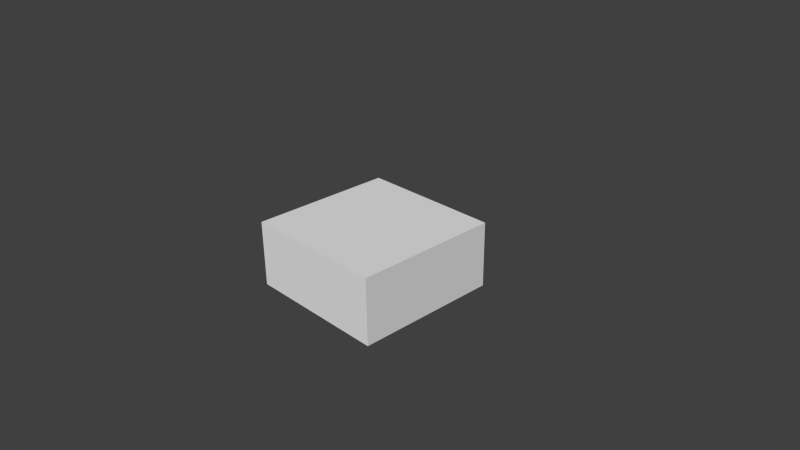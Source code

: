 # Source: record_stack_4_repeatable_.blend  (saved by Blender 2.71.0; exported with 4.5.12 LTS)
import bpy
from mathutils import Matrix  # noqa: F401  (used for matrix-valued properties, if any)

bpy.ops.wm.read_factory_settings(use_empty=True)
scene = bpy.context.scene
scene.name = 'Scene'

# ---- collections
col_collection_1 = bpy.data.collections.new('Collection 1'); scene.collection.children.link(col_collection_1)

# ---- materials (node trees are filled in below, after node groups)
mat_material = bpy.data.materials.new('Material')
mat_material.alpha_threshold = 0.0
mat_material.use_transparent_shadow = False
mat_material.roughness = 0.5
mat_material.line_color = (0.0, 0.0, 0.0, 1.0)

# ---- material node trees

# ---- world
world_world = bpy.data.worlds.new('World'); scene.world = world_world
world_world.color = (0.05088, 0.05088, 0.05088)
world_world.use_sun_shadow = False
world_world.sun_shadow_jitter_overblur = 0.0
world_world.cycles.sampling_method = 'MANUAL'
world_world.cycles.sample_map_resolution = 256

# ---- cameras
cam_camera = bpy.data.cameras.new('Camera')
cam_camera.clip_end = 100.0
cam_camera.lens = 35.0
cam_camera.sensor_width = 32.0
cam_camera.sensor_height = 18.0
cam_camera.ortho_scale = 7.314
cam_camera.dof.focus_distance = 0.0
cam_camera.dof.aperture_fstop = 128.0

# ---- meshes
me_cube = bpy.data.meshes.new('Cube')
me_cube.from_pydata([(1.0, 1.0, -1.0), (1.0, -1.0, -1.0), (-1.0, -1.0, -1.0), (-1.0, 1.0, -1.0), (1.0, 1.0, 1.0), (1.0, -1.0, 1.0), (-1.0, -1.0, 1.0), (-1.0, 1.0, 1.0)], [], [(0, 1, 2, 3), (4, 7, 6, 5), (0, 4, 5, 1), (1, 5, 6, 2), (2, 6, 7, 3), (4, 0, 3, 7)])
_uv = me_cube.uv_layers.new(name='UVMap')
_uv.uv.foreach_set('vector', [0.0, 0.0, 0.0, 0.0, 0.0, 0.0, 0.0, 0.0, 0.9999, 9.936e-05, 0.9999, 0.9999, 0.0001009, 0.9999, 9.966e-05, 0.000101, 0.7183, 0.08969, 0.338, 0.05044, 0.365, 0.9887, 0.7012, 0.9479, 0.674, 0.9319, 0.3097, 0.9515, 0.3391, 0.09101, 0.7181, 0.127, 0.6654, 0.9189, 0.3283, 0.9263, 0.3765, 0.0943, 0.707, 0.1347, 0.3278, 0.06729, 0.6116, 0.1104, 0.5722, 0.9194, 0.2811, 0.9048])
me_cube.materials.append(mat_material)
me_cube.use_remesh_preserve_volume = False
me_cube.use_remesh_preserve_attributes = False
me_cube.use_mirror_vertex_groups = False
me_cube.update()

# ---- objects
ob_cube = bpy.data.objects.new('Cube', me_cube)
ob_camera = bpy.data.objects.new('Camera', cam_camera)

# ---- transforms, parenting, visibility, modifiers, constraints
ob_cube.location = (0.0, 0.0, 0.0)
ob_cube.scale = (1.0, 1.0, 0.4552)
ob_cube.lock_rotations_4d = False
ob_cube.empty_display_type = 'ARROWS'
ob_cube.lineart.crease_threshold = 0.0
ob_camera.location = (7.481, -6.508, 5.344)
ob_camera.rotation_euler = (1.109, 0.01082, 0.8149)
ob_camera.lock_rotations_4d = False
ob_camera.empty_display_type = 'ARROWS'
ob_camera.color = (0.0, 0.0, 0.0, 0.0)
ob_camera.display_type = 'WIRE'
ob_camera.lineart.crease_threshold = 0.0

# ---- collection membership
col_collection_1.objects.link(ob_cube)
col_collection_1.objects.link(ob_camera)

# ---- scene / render settings (as saved in the file)
scene.camera = ob_camera
scene.frame_start = 1; scene.frame_end = 250; scene.frame_set(1)
scene.render.engine = 'BLENDER_EEVEE_NEXT'
scene.render.resolution_percentage = 50
scene.render.dither_intensity = 0.0
scene.cycles.use_denoising = False
scene.cycles.samples = 10
scene.cycles.sampling_pattern = 'TABULATED_SOBOL'
scene.cycles.light_sampling_threshold = 0.0
scene.cycles.use_adaptive_sampling = False
scene.cycles.use_light_tree = False
scene.cycles.blur_glossy = 0.0
scene.cycles.volume_bounces = 1
scene.cycles.pixel_filter_type = 'GAUSSIAN'
scene.cycles.sample_clamp_indirect = 0.0
scene.view_settings.view_transform = 'Standard'
bpy.context.view_layer.update()

# ---- added for rendering (the .blend has no usable light): sun
light_auto_sun = bpy.data.lights.new('AutoSun', 'SUN')
light_auto_sun.energy = 3.0
light_auto_sun.angle = 0.0523599
ob_auto_sun = bpy.data.objects.new('AutoSun', light_auto_sun)
scene.collection.objects.link(ob_auto_sun)
ob_auto_sun.rotation_euler = (0.872665, 0.174533, 0.523599)
bpy.context.view_layer.update()
